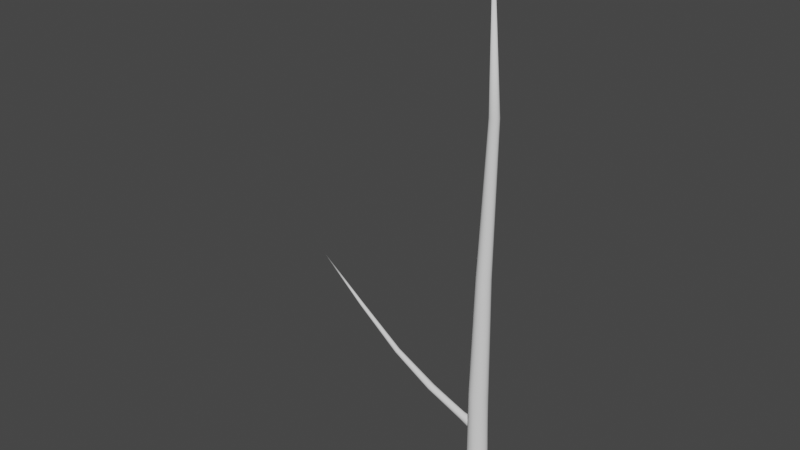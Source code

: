 # Source: LarixDecidua.blend  (saved by Blender 3.2.14; exported with 4.5.12 LTS)
import bpy
from mathutils import Matrix  # noqa: F401  (used for matrix-valued properties, if any)

bpy.ops.wm.read_factory_settings(use_empty=True)
scene = bpy.context.scene
scene.name = 'Scene'

# ---- collections
col_collection = bpy.data.collections.new('Collection'); scene.collection.children.link(col_collection)

# ---- world
world_world = bpy.data.worlds.new('World'); scene.world = world_world
world_world.use_nodes = True; world_world.node_tree.nodes.clear()
_N = world_world.node_tree.nodes; _L = world_world.node_tree.links
n0 = _N.new('ShaderNodeOutputWorld'); n0.name = 'World Output'; n0.location = (300, 300)
n1 = _N.new('ShaderNodeBackground'); n1.name = 'Background'; n1.location = (10, 300)
n1.inputs[0].default_value = (0.05088, 0.05088, 0.05088, 1.0)
_L.new(n1.outputs[0], n0.inputs[0])
n0.is_active_output = True
world_world.color = (0.05088, 0.05088, 0.05088)
world_world.use_sun_shadow = False
world_world.sun_shadow_jitter_overblur = 0.0

# ---- meshes
me_cylinder = bpy.data.meshes.new('Cylinder')
me_cylinder.from_pydata([(0.04814, -0.3157, 26.63), (0.1359, 0.7317, -0.7679), (0.3731, 0.6442, -0.7763), (0.5585, 0.4727, -0.789), (0.7561, 0.3128, -0.7606), (0.7671, 0.02255, -0.7783), (0.6661, -0.25, -0.7935), (0.4682, -0.4632, -0.8039), (0.2038, -0.5847, -0.8079), (-0.087, -0.5959, -0.8049), (-0.3599, -0.4952, -0.7953), (-0.5734, -0.2979, -0.7806), (-0.6948, -0.03404, -0.763), (-0.7059, 0.2562, -0.7453), (-0.5184, 0.431, -0.7777), (-0.3465, 0.6163, -0.7687), (-0.1168, 0.7219, -0.7653), (0.09866, 0.3681, 6.025), (0.2244, 0.3532, 6.067), (0.3443, 0.2333, 6.091), (0.4092, 0.07666, 6.171), (0.4092, -0.0929, 6.171), (0.3443, -0.2495, 6.171), (0.2244, -0.3694, 6.171), (0.02024, -0.462, 6.202), (-0.1445, -0.4393, 6.235), (-0.2907, -0.3552, 6.253), (-0.3961, -0.2224, 6.251), (-0.4447, -0.06122, 6.231), (-0.4291, 0.1039, 6.196), (-0.3517, 0.2478, 6.151), (-0.2242, 0.3485, 6.102), (-0.06605, 0.3908, 6.058), (0.114, 0.2471, 12.04), (0.2426, 0.1939, 12.04), (0.3411, 0.09542, 12.04), (0.3943, -0.03319, 12.04), (0.3943, -0.1724, 12.04), (0.3074, -0.2593, 12.04), (0.2201, -0.3465, 12.04), (0.1061, -0.3938, 12.04), (-0.01726, -0.3938, 12.04), (-0.1313, -0.3465, 12.04), (-0.2185, -0.2593, 12.04), (-0.3055, -0.1724, 12.04), (-0.3055, -0.03319, 12.04), (-0.2522, 0.09542, 12.04), (-0.1538, 0.1939, 12.04), (-0.02517, 0.2471, 12.04), (0.2993, 0.1638, 19.07), (0.3756, 0.125, 19.07), (0.4311, 0.06021, 19.08), (0.4575, -0.02079, 19.09), (0.4507, -0.1056, 19.1), (0.4118, -0.1814, 19.11), (0.3467, -0.2366, 19.11), (0.2653, -0.2628, 19.11), (0.18, -0.256, 19.11), (0.1037, -0.2172, 19.11), (0.04817, -0.1524, 19.11), (0.02178, -0.0714, 19.1), (0.02855, 0.01346, 19.09), (0.06746, 0.08924, 19.08), (0.1326, 0.1444, 19.07), (0.214, 0.1706, 19.07), (0.1257, 0.4324, 1.179), (0.2893, 0.372, 1.174), (0.4173, 0.2537, 1.165), (0.5559, 0.1425, 1.163), (0.5636, -0.05785, 1.151), (0.4938, -0.2459, 1.14), (0.3573, -0.3931, 1.133), (0.1748, -0.4769, 1.13), (-0.02591, -0.4847, 1.132), (-0.2142, -0.4152, 1.139), (-0.3615, -0.279, 1.149), (-0.4454, -0.09691, 1.161), (-0.453, 0.1034, 1.173), (-0.3259, 0.2249, 1.172), (-0.2073, 0.3527, 1.179), (-0.04871, 0.4256, 1.181)], [], [(65, 17, 18, 66), (0, 51, 50), (0, 52, 51), (0, 53, 52), (0, 54, 53), (0, 55, 54), (0, 56, 55), (0, 57, 56), (0, 58, 57), (0, 59, 58), (0, 60, 59), (0, 61, 60), (0, 62, 61), (0, 63, 62), (0, 64, 63), (80, 65, 1, 16), (17, 33, 34, 18), (79, 31, 32, 80), (78, 30, 31, 79), (77, 29, 30, 78), (76, 28, 29, 77), (75, 27, 28, 76), (74, 26, 27, 75), (73, 25, 26, 74), (72, 24, 25, 73), (71, 23, 24, 72), (70, 22, 23, 71), (69, 21, 22, 70), (68, 20, 21, 69), (67, 19, 20, 68), (66, 18, 19, 67), (33, 49, 50, 34), (48, 33, 17, 32), (31, 47, 48, 32), (30, 46, 47, 31), (29, 45, 46, 30), (28, 44, 45, 29), (27, 43, 44, 28), (26, 42, 43, 27), (25, 41, 42, 26), (24, 40, 41, 25), (23, 39, 40, 24), (22, 38, 39, 23), (21, 37, 38, 22), (20, 36, 37, 21), (19, 35, 36, 20), (18, 34, 35, 19), (0, 50, 49), (64, 49, 33, 48), (47, 63, 64, 48), (46, 62, 63, 47), (45, 61, 62, 46), (44, 60, 61, 45), (43, 59, 60, 44), (42, 58, 59, 43), (41, 57, 58, 42), (40, 56, 57, 41), (39, 55, 56, 40), (38, 54, 55, 39), (37, 53, 54, 38), (36, 52, 53, 37), (35, 51, 52, 36), (34, 50, 51, 35), (64, 0, 49), (2, 66, 67, 3), (3, 67, 68, 4), (4, 68, 69, 5), (5, 69, 70, 6), (6, 70, 71, 7), (7, 71, 72, 8), (8, 72, 73, 9), (9, 73, 74, 10), (10, 74, 75, 11), (11, 75, 76, 12), (12, 76, 77, 13), (13, 77, 78, 14), (14, 78, 79, 15), (15, 79, 80, 16), (32, 17, 65, 80), (1, 65, 66, 2)])
me_cylinder.polygons.foreach_set('use_smooth', [True] * 80)
_uv = me_cylinder.uv_layers.new(name='UVMap')
_uv.uv.foreach_set('vector', [0.9688, 0.5169, 0.9688, 0.6068, 0.9062, 0.6068, 0.9062, 0.5169, 0.8438, 1.0, 0.8438, 0.8902, 0.9062, 0.8902, 0.7812, 1.0, 0.7812, 0.8902, 0.8438, 0.8902, 0.7188, 1.0, 0.7188, 0.8902, 0.7812, 0.8902, 0.6562, 1.0, 0.6562, 0.8902, 0.7188, 0.8902, 0.5938, 1.0, 0.5938, 0.8902, 0.6562, 0.8902, 0.5312, 1.0, 0.5312, 0.8902, 0.5938, 0.8902, 0.4688, 1.0, 0.4688, 0.8902, 0.5312, 0.8902, 0.4062, 1.0, 0.4062, 0.8902, 0.4688, 0.8902, 0.3438, 1.0, 0.3438, 0.8902, 0.4062, 0.8902, 0.2812, 1.0, 0.2812, 0.8902, 0.3438, 0.8902, 0.2188, 1.0, 0.2188, 0.8902, 0.2812, 0.8902, 0.1562, 1.0, 0.1562, 0.8902, 0.2188, 0.8902, 0.09375, 1.0, 0.09375, 0.8902, 0.1562, 0.8902, 0.03125, 1.0, 0.03125, 0.8902, 0.09375, 0.8902, 0.03125, 0.5169, 0.9688, 0.5169, 0.9688, 0.5, 0.03125, 0.5, 0.9688, 0.6068, 0.9687, 0.7672, 0.9062, 0.7672, 0.9062, 0.6068, 0.09375, 0.5169, 0.09375, 0.6068, 0.03125, 0.6068, 0.03125, 0.5169, 0.1562, 0.5169, 0.1562, 0.6068, 0.09375, 0.6068, 0.09375, 0.5169, 0.2188, 0.5169, 0.2188, 0.6068, 0.1562, 0.6068, 0.1562, 0.5169, 0.2812, 0.5169, 0.2812, 0.6068, 0.2188, 0.6068, 0.2188, 0.5169, 0.3438, 0.5169, 0.3438, 0.6068, 0.2812, 0.6068, 0.2812, 0.5169, 0.4062, 0.5169, 0.4062, 0.6068, 0.3438, 0.6068, 0.3438, 0.5169, 0.4688, 0.5169, 0.4688, 0.6068, 0.4062, 0.6068, 0.4062, 0.5169, 0.5312, 0.5169, 0.5312, 0.6068, 0.4688, 0.6068, 0.4688, 0.5169, 0.5938, 0.5169, 0.5938, 0.6068, 0.5312, 0.6068, 0.5312, 0.5169, 0.6562, 0.5169, 0.6562, 0.6068, 0.5938, 0.6068, 0.5938, 0.5169, 0.7188, 0.5169, 0.7188, 0.6068, 0.6562, 0.6068, 0.6562, 0.5169, 0.7812, 0.5169, 0.7812, 0.6068, 0.7188, 0.6068, 0.7188, 0.5169, 0.8438, 0.5169, 0.8438, 0.6068, 0.7812, 0.6068, 0.7812, 0.5169, 0.9062, 0.5169, 0.9062, 0.6068, 0.8438, 0.6068, 0.8438, 0.5169, 0.9687, 0.7672, 0.9688, 0.8902, 0.9062, 0.8902, 0.9062, 0.7672, 0.03125, 0.7672, 0.9687, 0.7672, 0.9688, 0.6068, 0.03125, 0.6068, 0.09375, 0.6068, 0.09375, 0.7672, 0.03125, 0.7672, 0.03125, 0.6068, 0.1562, 0.6068, 0.1562, 0.7672, 0.09375, 0.7672, 0.09375, 0.6068, 0.2188, 0.6068, 0.2188, 0.7672, 0.1562, 0.7672, 0.1562, 0.6068, 0.2812, 0.6068, 0.2812, 0.7672, 0.2188, 0.7672, 0.2188, 0.6068, 0.3438, 0.6068, 0.3438, 0.7672, 0.2812, 0.7672, 0.2812, 0.6068, 0.4062, 0.6068, 0.4062, 0.7672, 0.3438, 0.7672, 0.3438, 0.6068, 0.4688, 0.6068, 0.4688, 0.7672, 0.4062, 0.7672, 0.4062, 0.6068, 0.5312, 0.6068, 0.5312, 0.7672, 0.4688, 0.7672, 0.4688, 0.6068, 0.5938, 0.6068, 0.5938, 0.7672, 0.5312, 0.7672, 0.5312, 0.6068, 0.6562, 0.6068, 0.6562, 0.7672, 0.5938, 0.7672, 0.5938, 0.6068, 0.7188, 0.6068, 0.7188, 0.7672, 0.6562, 0.7672, 0.6562, 0.6068, 0.7812, 0.6068, 0.7812, 0.7672, 0.7188, 0.7672, 0.7188, 0.6068, 0.8438, 0.6068, 0.8438, 0.7672, 0.7812, 0.7672, 0.7812, 0.6068, 0.9062, 0.6068, 0.9062, 0.7672, 0.8438, 0.7672, 0.8438, 0.6068, 0.9062, 1.0, 0.9062, 0.8902, 0.9688, 0.8902, 0.03125, 0.8902, 0.9688, 0.8902, 0.9687, 0.7672, 0.03125, 0.7672, 0.09375, 0.7672, 0.09375, 0.8902, 0.03125, 0.8902, 0.03125, 0.7672, 0.1562, 0.7672, 0.1562, 0.8902, 0.09375, 0.8902, 0.09375, 0.7672, 0.2188, 0.7672, 0.2188, 0.8902, 0.1562, 0.8902, 0.1562, 0.7672, 0.2812, 0.7672, 0.2812, 0.8902, 0.2188, 0.8902, 0.2188, 0.7672, 0.3438, 0.7672, 0.3438, 0.8902, 0.2812, 0.8902, 0.2812, 0.7672, 0.4062, 0.7672, 0.4062, 0.8902, 0.3438, 0.8902, 0.3438, 0.7672, 0.4688, 0.7672, 0.4688, 0.8902, 0.4062, 0.8902, 0.4062, 0.7672, 0.5312, 0.7672, 0.5312, 0.8902, 0.4688, 0.8902, 0.4688, 0.7672, 0.5938, 0.7672, 0.5938, 0.8902, 0.5312, 0.8902, 0.5312, 0.7672, 0.6562, 0.7672, 0.6562, 0.8902, 0.5938, 0.8902, 0.5938, 0.7672, 0.7188, 0.7672, 0.7188, 0.8902, 0.6562, 0.8902, 0.6562, 0.7672, 0.7812, 0.7672, 0.7812, 0.8902, 0.7188, 0.8902, 0.7188, 0.7672, 0.8438, 0.7672, 0.8438, 0.8902, 0.7812, 0.8902, 0.7812, 0.7672, 0.9062, 0.7672, 0.9062, 0.8902, 0.8438, 0.8902, 0.8438, 0.7672, 0.03125, 0.8902, 0.9688, 1.0, 0.9688, 0.8902, 0.9062, 0.5, 0.9062, 0.5169, 0.8438, 0.5169, 0.8438, 0.5, 0.8438, 0.5, 0.8438, 0.5169, 0.7812, 0.5169, 0.7812, 0.5, 0.7812, 0.5, 0.7812, 0.5169, 0.7188, 0.5169, 0.7188, 0.5, 0.7188, 0.5, 0.7188, 0.5169, 0.6562, 0.5169, 0.6562, 0.5, 0.6562, 0.5, 0.6562, 0.5169, 0.5938, 0.5169, 0.5938, 0.5, 0.5938, 0.5, 0.5938, 0.5169, 0.5312, 0.5169, 0.5312, 0.5, 0.5312, 0.5, 0.5312, 0.5169, 0.4688, 0.5169, 0.4688, 0.5, 0.4688, 0.5, 0.4688, 0.5169, 0.4062, 0.5169, 0.4062, 0.5, 0.4062, 0.5, 0.4062, 0.5169, 0.3438, 0.5169, 0.3438, 0.5, 0.3438, 0.5, 0.3438, 0.5169, 0.2812, 0.5169, 0.2812, 0.5, 0.2812, 0.5, 0.2812, 0.5169, 0.2188, 0.5169, 0.2188, 0.5, 0.2188, 0.5, 0.2188, 0.5169, 0.1562, 0.5169, 0.1562, 0.5, 0.1562, 0.5, 0.1562, 0.5169, 0.09375, 0.5169, 0.09375, 0.5, 0.09375, 0.5, 0.09375, 0.5169, 0.03125, 0.5169, 0.03125, 0.5, 0.03125, 0.6068, 0.9688, 0.6068, 0.9688, 0.5169, 0.03125, 0.5169, 0.9688, 0.5, 0.9688, 0.5169, 0.9062, 0.5169, 0.9062, 0.5])
me_cylinder.update()
me_cylinder_003 = bpy.data.meshes.new('Cylinder.003')
me_cylinder_003.from_pydata([(0.04814, -0.3157, 26.63), (0.1359, 0.7317, -0.7679), (0.3731, 0.6442, -0.7763), (0.5585, 0.4727, -0.789), (0.7561, 0.3128, -0.7606), (0.7671, 0.02255, -0.7783), (0.6661, -0.25, -0.7935), (0.4682, -0.4632, -0.8039), (0.2038, -0.5847, -0.8079), (-0.087, -0.5959, -0.8049), (-0.3599, -0.4952, -0.7953), (-0.5734, -0.2979, -0.7806), (-0.6948, -0.03404, -0.763), (-0.7059, 0.2562, -0.7453), (-0.5184, 0.431, -0.7777), (-0.3465, 0.6163, -0.7687), (-0.1168, 0.7219, -0.7653), (0.09866, 0.3681, 6.025), (0.2244, 0.3532, 6.067), (0.3443, 0.2333, 6.091), (0.4092, 0.07666, 6.171), (0.4092, -0.0929, 6.171), (0.3443, -0.2495, 6.171), (0.2244, -0.3694, 6.171), (0.02024, -0.462, 6.202), (-0.1445, -0.4393, 6.235), (-0.2907, -0.3552, 6.253), (-0.3961, -0.2224, 6.251), (-0.4447, -0.06122, 6.231), (-0.4291, 0.1039, 6.196), (-0.3517, 0.2478, 6.151), (-0.2242, 0.3485, 6.102), (-0.06605, 0.3908, 6.058), (0.114, 0.2471, 12.04), (0.2426, 0.1939, 12.04), (0.3411, 0.09542, 12.04), (0.3943, -0.03319, 12.04), (0.3943, -0.1724, 12.04), (0.3074, -0.2593, 12.04), (0.2201, -0.3465, 12.04), (0.1061, -0.3938, 12.04), (-0.01726, -0.3938, 12.04), (-0.1313, -0.3465, 12.04), (-0.2185, -0.2593, 12.04), (-0.3055, -0.1724, 12.04), (-0.3055, -0.03319, 12.04), (-0.2522, 0.09542, 12.04), (-0.1538, 0.1939, 12.04), (-0.02517, 0.2471, 12.04), (0.2993, 0.1638, 19.07), (0.3756, 0.125, 19.07), (0.4311, 0.06021, 19.08), (0.4575, -0.02079, 19.09), (0.4507, -0.1056, 19.1), (0.4118, -0.1814, 19.11), (0.3467, -0.2366, 19.11), (0.2653, -0.2628, 19.11), (0.18, -0.256, 19.11), (0.1037, -0.2172, 19.11), (0.04817, -0.1524, 19.11), (0.02178, -0.0714, 19.1), (0.02855, 0.01346, 19.09), (0.06746, 0.08924, 19.08), (0.1326, 0.1444, 19.07), (0.214, 0.1706, 19.07), (0.1257, 0.4324, 1.179), (0.2893, 0.372, 1.174), (0.4173, 0.2537, 1.165), (0.5559, 0.1425, 1.163), (0.5636, -0.05785, 1.151), (0.4938, -0.2459, 1.14), (0.3573, -0.3931, 1.133), (0.1748, -0.4769, 1.13), (-0.02591, -0.4847, 1.132), (-0.2142, -0.4152, 1.139), (-0.3615, -0.279, 1.149), (-0.4454, -0.09691, 1.161), (-0.453, 0.1034, 1.173), (-0.3259, 0.2249, 1.172), (-0.2073, 0.3527, 1.179), (-0.04871, 0.4256, 1.181)], [], [(65, 17, 18, 66), (0, 51, 50), (0, 52, 51), (0, 53, 52), (0, 54, 53), (0, 55, 54), (0, 56, 55), (0, 57, 56), (0, 58, 57), (0, 59, 58), (0, 60, 59), (0, 61, 60), (0, 62, 61), (0, 63, 62), (0, 64, 63), (80, 65, 1, 16), (17, 33, 34, 18), (79, 31, 32, 80), (78, 30, 31, 79), (77, 29, 30, 78), (76, 28, 29, 77), (75, 27, 28, 76), (74, 26, 27, 75), (73, 25, 26, 74), (72, 24, 25, 73), (71, 23, 24, 72), (70, 22, 23, 71), (69, 21, 22, 70), (68, 20, 21, 69), (67, 19, 20, 68), (66, 18, 19, 67), (33, 49, 50, 34), (48, 33, 17, 32), (31, 47, 48, 32), (30, 46, 47, 31), (29, 45, 46, 30), (28, 44, 45, 29), (27, 43, 44, 28), (26, 42, 43, 27), (25, 41, 42, 26), (24, 40, 41, 25), (23, 39, 40, 24), (22, 38, 39, 23), (21, 37, 38, 22), (20, 36, 37, 21), (19, 35, 36, 20), (18, 34, 35, 19), (0, 50, 49), (64, 49, 33, 48), (47, 63, 64, 48), (46, 62, 63, 47), (45, 61, 62, 46), (44, 60, 61, 45), (43, 59, 60, 44), (42, 58, 59, 43), (41, 57, 58, 42), (40, 56, 57, 41), (39, 55, 56, 40), (38, 54, 55, 39), (37, 53, 54, 38), (36, 52, 53, 37), (35, 51, 52, 36), (34, 50, 51, 35), (64, 0, 49), (2, 66, 67, 3), (3, 67, 68, 4), (4, 68, 69, 5), (5, 69, 70, 6), (6, 70, 71, 7), (7, 71, 72, 8), (8, 72, 73, 9), (9, 73, 74, 10), (10, 74, 75, 11), (11, 75, 76, 12), (12, 76, 77, 13), (13, 77, 78, 14), (14, 78, 79, 15), (15, 79, 80, 16), (32, 17, 65, 80), (1, 65, 66, 2)])
me_cylinder_003.polygons.foreach_set('use_smooth', [True] * 80)
_uv = me_cylinder_003.uv_layers.new(name='UVMap')
_uv.uv.foreach_set('vector', [0.9688, 0.5169, 0.9688, 0.6068, 0.9062, 0.6068, 0.9062, 0.5169, 0.8438, 1.0, 0.8438, 0.8902, 0.9062, 0.8902, 0.7812, 1.0, 0.7812, 0.8902, 0.8438, 0.8902, 0.7188, 1.0, 0.7188, 0.8902, 0.7812, 0.8902, 0.6562, 1.0, 0.6562, 0.8902, 0.7188, 0.8902, 0.5938, 1.0, 0.5938, 0.8902, 0.6562, 0.8902, 0.5312, 1.0, 0.5312, 0.8902, 0.5938, 0.8902, 0.4688, 1.0, 0.4688, 0.8902, 0.5312, 0.8902, 0.4062, 1.0, 0.4062, 0.8902, 0.4688, 0.8902, 0.3438, 1.0, 0.3438, 0.8902, 0.4062, 0.8902, 0.2812, 1.0, 0.2812, 0.8902, 0.3438, 0.8902, 0.2188, 1.0, 0.2188, 0.8902, 0.2812, 0.8902, 0.1562, 1.0, 0.1562, 0.8902, 0.2188, 0.8902, 0.09375, 1.0, 0.09375, 0.8902, 0.1562, 0.8902, 0.03125, 1.0, 0.03125, 0.8902, 0.09375, 0.8902, 0.03125, 0.5169, 0.9688, 0.5169, 0.9688, 0.5, 0.03125, 0.5, 0.9688, 0.6068, 0.9687, 0.7672, 0.9062, 0.7672, 0.9062, 0.6068, 0.09375, 0.5169, 0.09375, 0.6068, 0.03125, 0.6068, 0.03125, 0.5169, 0.1562, 0.5169, 0.1562, 0.6068, 0.09375, 0.6068, 0.09375, 0.5169, 0.2188, 0.5169, 0.2188, 0.6068, 0.1562, 0.6068, 0.1562, 0.5169, 0.2812, 0.5169, 0.2812, 0.6068, 0.2188, 0.6068, 0.2188, 0.5169, 0.3438, 0.5169, 0.3438, 0.6068, 0.2812, 0.6068, 0.2812, 0.5169, 0.4062, 0.5169, 0.4062, 0.6068, 0.3438, 0.6068, 0.3438, 0.5169, 0.4688, 0.5169, 0.4688, 0.6068, 0.4062, 0.6068, 0.4062, 0.5169, 0.5312, 0.5169, 0.5312, 0.6068, 0.4688, 0.6068, 0.4688, 0.5169, 0.5938, 0.5169, 0.5938, 0.6068, 0.5312, 0.6068, 0.5312, 0.5169, 0.6562, 0.5169, 0.6562, 0.6068, 0.5938, 0.6068, 0.5938, 0.5169, 0.7188, 0.5169, 0.7188, 0.6068, 0.6562, 0.6068, 0.6562, 0.5169, 0.7812, 0.5169, 0.7812, 0.6068, 0.7188, 0.6068, 0.7188, 0.5169, 0.8438, 0.5169, 0.8438, 0.6068, 0.7812, 0.6068, 0.7812, 0.5169, 0.9062, 0.5169, 0.9062, 0.6068, 0.8438, 0.6068, 0.8438, 0.5169, 0.9687, 0.7672, 0.9688, 0.8902, 0.9062, 0.8902, 0.9062, 0.7672, 0.03125, 0.7672, 0.9687, 0.7672, 0.9688, 0.6068, 0.03125, 0.6068, 0.09375, 0.6068, 0.09375, 0.7672, 0.03125, 0.7672, 0.03125, 0.6068, 0.1562, 0.6068, 0.1562, 0.7672, 0.09375, 0.7672, 0.09375, 0.6068, 0.2188, 0.6068, 0.2188, 0.7672, 0.1562, 0.7672, 0.1562, 0.6068, 0.2812, 0.6068, 0.2812, 0.7672, 0.2188, 0.7672, 0.2188, 0.6068, 0.3438, 0.6068, 0.3438, 0.7672, 0.2812, 0.7672, 0.2812, 0.6068, 0.4062, 0.6068, 0.4062, 0.7672, 0.3438, 0.7672, 0.3438, 0.6068, 0.4688, 0.6068, 0.4688, 0.7672, 0.4062, 0.7672, 0.4062, 0.6068, 0.5312, 0.6068, 0.5312, 0.7672, 0.4688, 0.7672, 0.4688, 0.6068, 0.5938, 0.6068, 0.5938, 0.7672, 0.5312, 0.7672, 0.5312, 0.6068, 0.6562, 0.6068, 0.6562, 0.7672, 0.5938, 0.7672, 0.5938, 0.6068, 0.7188, 0.6068, 0.7188, 0.7672, 0.6562, 0.7672, 0.6562, 0.6068, 0.7812, 0.6068, 0.7812, 0.7672, 0.7188, 0.7672, 0.7188, 0.6068, 0.8438, 0.6068, 0.8438, 0.7672, 0.7812, 0.7672, 0.7812, 0.6068, 0.9062, 0.6068, 0.9062, 0.7672, 0.8438, 0.7672, 0.8438, 0.6068, 0.9062, 1.0, 0.9062, 0.8902, 0.9688, 0.8902, 0.03125, 0.8902, 0.9688, 0.8902, 0.9687, 0.7672, 0.03125, 0.7672, 0.09375, 0.7672, 0.09375, 0.8902, 0.03125, 0.8902, 0.03125, 0.7672, 0.1562, 0.7672, 0.1562, 0.8902, 0.09375, 0.8902, 0.09375, 0.7672, 0.2188, 0.7672, 0.2188, 0.8902, 0.1562, 0.8902, 0.1562, 0.7672, 0.2812, 0.7672, 0.2812, 0.8902, 0.2188, 0.8902, 0.2188, 0.7672, 0.3438, 0.7672, 0.3438, 0.8902, 0.2812, 0.8902, 0.2812, 0.7672, 0.4062, 0.7672, 0.4062, 0.8902, 0.3438, 0.8902, 0.3438, 0.7672, 0.4688, 0.7672, 0.4688, 0.8902, 0.4062, 0.8902, 0.4062, 0.7672, 0.5312, 0.7672, 0.5312, 0.8902, 0.4688, 0.8902, 0.4688, 0.7672, 0.5938, 0.7672, 0.5938, 0.8902, 0.5312, 0.8902, 0.5312, 0.7672, 0.6562, 0.7672, 0.6562, 0.8902, 0.5938, 0.8902, 0.5938, 0.7672, 0.7188, 0.7672, 0.7188, 0.8902, 0.6562, 0.8902, 0.6562, 0.7672, 0.7812, 0.7672, 0.7812, 0.8902, 0.7188, 0.8902, 0.7188, 0.7672, 0.8438, 0.7672, 0.8438, 0.8902, 0.7812, 0.8902, 0.7812, 0.7672, 0.9062, 0.7672, 0.9062, 0.8902, 0.8438, 0.8902, 0.8438, 0.7672, 0.03125, 0.8902, 0.9688, 1.0, 0.9688, 0.8902, 0.9062, 0.5, 0.9062, 0.5169, 0.8438, 0.5169, 0.8438, 0.5, 0.8438, 0.5, 0.8438, 0.5169, 0.7812, 0.5169, 0.7812, 0.5, 0.7812, 0.5, 0.7812, 0.5169, 0.7188, 0.5169, 0.7188, 0.5, 0.7188, 0.5, 0.7188, 0.5169, 0.6562, 0.5169, 0.6562, 0.5, 0.6562, 0.5, 0.6562, 0.5169, 0.5938, 0.5169, 0.5938, 0.5, 0.5938, 0.5, 0.5938, 0.5169, 0.5312, 0.5169, 0.5312, 0.5, 0.5312, 0.5, 0.5312, 0.5169, 0.4688, 0.5169, 0.4688, 0.5, 0.4688, 0.5, 0.4688, 0.5169, 0.4062, 0.5169, 0.4062, 0.5, 0.4062, 0.5, 0.4062, 0.5169, 0.3438, 0.5169, 0.3438, 0.5, 0.3438, 0.5, 0.3438, 0.5169, 0.2812, 0.5169, 0.2812, 0.5, 0.2812, 0.5, 0.2812, 0.5169, 0.2188, 0.5169, 0.2188, 0.5, 0.2188, 0.5, 0.2188, 0.5169, 0.1562, 0.5169, 0.1562, 0.5, 0.1562, 0.5, 0.1562, 0.5169, 0.09375, 0.5169, 0.09375, 0.5, 0.09375, 0.5, 0.09375, 0.5169, 0.03125, 0.5169, 0.03125, 0.5, 0.03125, 0.6068, 0.9688, 0.6068, 0.9688, 0.5169, 0.03125, 0.5169, 0.9688, 0.5, 0.9688, 0.5169, 0.9062, 0.5169, 0.9062, 0.5])
me_cylinder_003.update()

# ---- objects
ob_trunk_01 = bpy.data.objects.new('Trunk_01', me_cylinder)
ob_branch_l01_01 = bpy.data.objects.new('Branch_L01_01', me_cylinder_003)

# ---- transforms, parenting, visibility, modifiers, constraints
ob_trunk_01.location = (0.0, 0.0, 0.0)
_m = ob_trunk_01.modifiers.new('Curve', 'CURVE')
ob_branch_l01_01.location = (-0.4196, 0.0, 4.446)
ob_branch_l01_01.rotation_euler = (0.0, -1.228, 0.0)
ob_branch_l01_01.scale = (0.386, 0.386, 0.386)
_m = ob_branch_l01_01.modifiers.new('SimpleDeform', 'SIMPLE_DEFORM')
_m.deform_method = 'BEND'
_m.deform_axis = 'Y'
_m.factor = 0.5009
_m.angle = 0.5009

# ---- collection membership
col_collection.objects.link(ob_trunk_01)
col_collection.objects.link(ob_branch_l01_01)

# ---- scene / render settings (as saved in the file)
scene.frame_start = 1; scene.frame_end = 250; scene.frame_set(22)
scene.render.engine = 'BLENDER_EEVEE_NEXT'
scene.cycles.sampling_pattern = 'TABULATED_SOBOL'
scene.cycles.use_light_tree = False
scene.view_settings.view_transform = 'Filmic'
bpy.context.view_layer.update()

# ---- added for rendering (the .blend has no active camera and no usable light): camera, sun
cam_auto = bpy.data.cameras.new('AutoCamera')
cam_auto.lens = 50.0
cam_auto.sensor_width = 36.0
cam_auto.clip_end = 1000.0
ob_auto_camera = bpy.data.objects.new('AutoCamera', cam_auto)
scene.collection.objects.link(ob_auto_camera)
ob_auto_camera.location = (22.7107, -32.6077, 34.6926)
ob_auto_camera.rotation_euler = (1.09748, -7.21219e-08, 0.694738)
scene.camera = ob_auto_camera
light_auto_sun = bpy.data.lights.new('AutoSun', 'SUN')
light_auto_sun.energy = 3.0
light_auto_sun.angle = 0.0523599
ob_auto_sun = bpy.data.objects.new('AutoSun', light_auto_sun)
scene.collection.objects.link(ob_auto_sun)
ob_auto_sun.rotation_euler = (0.872665, 0.174533, 0.523599)
bpy.context.view_layer.update()
